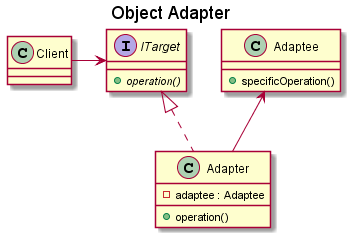

The diagram above was rendered by PlantUML. Its source (embedded in the PNG):
@startuml AdapterObject_diagram

title "Object Adapter"

interface ITarget {
    + {abstract} operation()
}

class Adaptee {
    + specificOperation()
}

class Adapter {
    + operation()
    - adaptee : Adaptee
}

ITarget <|.. Adapter
Adaptee <-- Adapter

class Client {
}

Client -> ITarget

@enduml